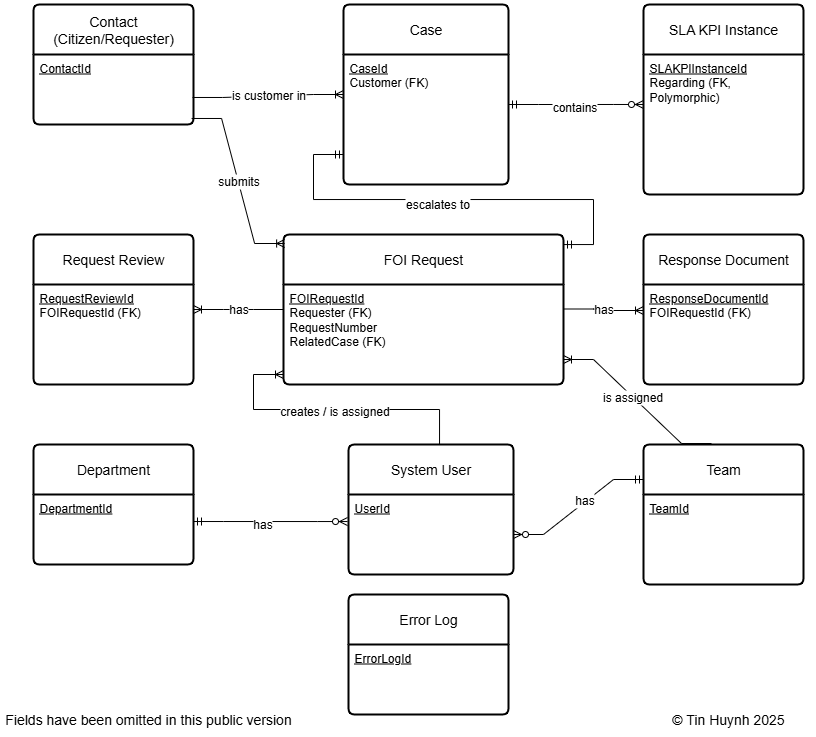

The diagram above was exported from draw.io. Its source (the exported page's mxGraphModel, read from the mxfile embedded in the PNG):
<mxGraphModel dx="1426" dy="743" grid="1" gridSize="10" guides="1" tooltips="1" connect="1" arrows="1" fold="1" page="1" pageScale="1" pageWidth="850" pageHeight="1100" math="0" shadow="0">
  <root>
    <mxCell id="0" />
    <mxCell id="1" parent="0" />
    <mxCell id="ev--yAbTk3mxwYvq-0sp-1" value="FOI Request" style="swimlane;childLayout=stackLayout;horizontal=1;startSize=50;horizontalStack=0;rounded=1;fontSize=14;fontStyle=0;strokeWidth=2;resizeParent=0;resizeLast=1;shadow=0;dashed=0;align=center;arcSize=4;whiteSpace=wrap;html=1;" vertex="1" parent="1">
      <mxGeometry x="840" y="810" width="280" height="150" as="geometry">
        <mxRectangle x="345" y="40" width="80" height="50" as="alternateBounds" />
      </mxGeometry>
    </mxCell>
    <mxCell id="ev--yAbTk3mxwYvq-0sp-2" value="&lt;u&gt;FOIRequestId&lt;/u&gt;&amp;nbsp; &amp;nbsp; &amp;nbsp; &amp;nbsp; &amp;nbsp; &amp;nbsp;&amp;nbsp;&lt;br&gt;Requester (FK)&amp;nbsp; &amp;nbsp; &amp;nbsp; &amp;nbsp; &amp;nbsp;&amp;nbsp;&lt;div&gt;RequestNumber&lt;/div&gt;&lt;div&gt;RelatedCase (FK)&amp;nbsp; &amp;nbsp; &amp;nbsp;&amp;nbsp;&lt;/div&gt;" style="align=left;strokeColor=none;fillColor=none;spacingLeft=4;spacingRight=4;fontSize=12;verticalAlign=top;resizable=0;rotatable=0;part=1;html=1;whiteSpace=wrap;" vertex="1" parent="ev--yAbTk3mxwYvq-0sp-1">
      <mxGeometry y="50" width="280" height="100" as="geometry" />
    </mxCell>
    <mxCell id="ev--yAbTk3mxwYvq-0sp-3" value="Contact (Citizen/Requester)" style="swimlane;childLayout=stackLayout;horizontal=1;startSize=50;horizontalStack=0;rounded=1;fontSize=14;fontStyle=0;strokeWidth=2;resizeParent=0;resizeLast=1;shadow=0;dashed=0;align=center;arcSize=4;whiteSpace=wrap;html=1;" vertex="1" parent="1">
      <mxGeometry x="590" y="580" width="160" height="120" as="geometry">
        <mxRectangle x="345" y="40" width="80" height="50" as="alternateBounds" />
      </mxGeometry>
    </mxCell>
    <mxCell id="ev--yAbTk3mxwYvq-0sp-4" value="&lt;u&gt;ContactId&lt;/u&gt;&lt;div&gt;&lt;br/&gt;&lt;/div&gt;" style="align=left;strokeColor=none;fillColor=none;spacingLeft=4;spacingRight=4;fontSize=12;verticalAlign=top;resizable=0;rotatable=0;part=1;html=1;whiteSpace=wrap;" vertex="1" parent="ev--yAbTk3mxwYvq-0sp-3">
      <mxGeometry y="50" width="160" height="70" as="geometry" />
    </mxCell>
    <mxCell id="ev--yAbTk3mxwYvq-0sp-5" value="Error Log" style="swimlane;childLayout=stackLayout;horizontal=1;startSize=50;horizontalStack=0;rounded=1;fontSize=14;fontStyle=0;strokeWidth=2;resizeParent=0;resizeLast=1;shadow=0;dashed=0;align=center;arcSize=4;whiteSpace=wrap;html=1;" vertex="1" parent="1">
      <mxGeometry x="905" y="1170" width="160" height="120" as="geometry">
        <mxRectangle x="345" y="40" width="80" height="50" as="alternateBounds" />
      </mxGeometry>
    </mxCell>
    <mxCell id="ev--yAbTk3mxwYvq-0sp-6" value="&lt;u&gt;ErrorLogId&lt;/u&gt;&lt;div&gt;&lt;br/&gt;&lt;/div&gt;" style="align=left;strokeColor=none;fillColor=none;spacingLeft=4;spacingRight=4;fontSize=12;verticalAlign=top;resizable=0;rotatable=0;part=1;html=1;whiteSpace=wrap;" vertex="1" parent="ev--yAbTk3mxwYvq-0sp-5">
      <mxGeometry y="50" width="160" height="70" as="geometry" />
    </mxCell>
    <mxCell id="ev--yAbTk3mxwYvq-0sp-7" value="System User" style="swimlane;childLayout=stackLayout;horizontal=1;startSize=50;horizontalStack=0;rounded=1;fontSize=14;fontStyle=0;strokeWidth=2;resizeParent=0;resizeLast=1;shadow=0;dashed=0;align=center;arcSize=4;whiteSpace=wrap;html=1;" vertex="1" parent="1">
      <mxGeometry x="905" y="1020" width="165" height="130" as="geometry">
        <mxRectangle x="345" y="40" width="80" height="50" as="alternateBounds" />
      </mxGeometry>
    </mxCell>
    <mxCell id="ev--yAbTk3mxwYvq-0sp-8" value="&lt;u&gt;UserId&lt;/u&gt;&lt;div&gt;&lt;br/&gt;&lt;/div&gt;" style="align=left;strokeColor=none;fillColor=none;spacingLeft=4;spacingRight=4;fontSize=12;verticalAlign=top;resizable=0;rotatable=0;part=1;html=1;whiteSpace=wrap;" vertex="1" parent="ev--yAbTk3mxwYvq-0sp-7">
      <mxGeometry y="50" width="165" height="80" as="geometry" />
    </mxCell>
    <mxCell id="ev--yAbTk3mxwYvq-0sp-9" value="Department" style="swimlane;childLayout=stackLayout;horizontal=1;startSize=50;horizontalStack=0;rounded=1;fontSize=14;fontStyle=0;strokeWidth=2;resizeParent=0;resizeLast=1;shadow=0;dashed=0;align=center;arcSize=4;whiteSpace=wrap;html=1;" vertex="1" parent="1">
      <mxGeometry x="590" y="1020" width="160" height="120" as="geometry">
        <mxRectangle x="345" y="40" width="80" height="50" as="alternateBounds" />
      </mxGeometry>
    </mxCell>
    <mxCell id="ev--yAbTk3mxwYvq-0sp-10" value="&lt;u&gt;DepartmentId&lt;/u&gt;&lt;div&gt;&lt;br/&gt;&lt;/div&gt;" style="align=left;strokeColor=none;fillColor=none;spacingLeft=4;spacingRight=4;fontSize=12;verticalAlign=top;resizable=0;rotatable=0;part=1;html=1;whiteSpace=wrap;" vertex="1" parent="ev--yAbTk3mxwYvq-0sp-9">
      <mxGeometry y="50" width="160" height="70" as="geometry" />
    </mxCell>
    <mxCell id="ev--yAbTk3mxwYvq-0sp-11" value="Request Review" style="swimlane;childLayout=stackLayout;horizontal=1;startSize=50;horizontalStack=0;rounded=1;fontSize=14;fontStyle=0;strokeWidth=2;resizeParent=0;resizeLast=1;shadow=0;dashed=0;align=center;arcSize=4;whiteSpace=wrap;html=1;" vertex="1" parent="1">
      <mxGeometry x="590" y="810" width="160" height="150" as="geometry">
        <mxRectangle x="345" y="40" width="80" height="50" as="alternateBounds" />
      </mxGeometry>
    </mxCell>
    <mxCell id="ev--yAbTk3mxwYvq-0sp-12" value="&lt;u&gt;RequestReviewId&lt;/u&gt;&lt;br&gt;&lt;div&gt;FOIRequestId (FK)&lt;/div&gt;" style="align=left;strokeColor=none;fillColor=none;spacingLeft=4;spacingRight=4;fontSize=12;verticalAlign=top;resizable=0;rotatable=0;part=1;html=1;whiteSpace=wrap;" vertex="1" parent="ev--yAbTk3mxwYvq-0sp-11">
      <mxGeometry y="50" width="160" height="100" as="geometry" />
    </mxCell>
    <mxCell id="ev--yAbTk3mxwYvq-0sp-13" value="Response Document" style="swimlane;childLayout=stackLayout;horizontal=1;startSize=50;horizontalStack=0;rounded=1;fontSize=14;fontStyle=0;strokeWidth=2;resizeParent=0;resizeLast=1;shadow=0;dashed=0;align=center;arcSize=4;whiteSpace=wrap;html=1;" vertex="1" parent="1">
      <mxGeometry x="1200" y="810" width="160" height="150" as="geometry">
        <mxRectangle x="345" y="40" width="80" height="50" as="alternateBounds" />
      </mxGeometry>
    </mxCell>
    <mxCell id="ev--yAbTk3mxwYvq-0sp-14" value="&lt;u&gt;ResponseDocumentId&lt;/u&gt;&lt;br&gt;&lt;div&gt;FOIRequestId (FK)&lt;br&gt;&lt;/div&gt;" style="align=left;strokeColor=none;fillColor=none;spacingLeft=4;spacingRight=4;fontSize=12;verticalAlign=top;resizable=0;rotatable=0;part=1;html=1;whiteSpace=wrap;" vertex="1" parent="ev--yAbTk3mxwYvq-0sp-13">
      <mxGeometry y="50" width="160" height="100" as="geometry" />
    </mxCell>
    <mxCell id="ev--yAbTk3mxwYvq-0sp-15" value="Team" style="swimlane;childLayout=stackLayout;horizontal=1;startSize=50;horizontalStack=0;rounded=1;fontSize=14;fontStyle=0;strokeWidth=2;resizeParent=0;resizeLast=1;shadow=0;dashed=0;align=center;arcSize=4;whiteSpace=wrap;html=1;" vertex="1" parent="1">
      <mxGeometry x="1200" y="1020" width="160" height="140" as="geometry">
        <mxRectangle x="345" y="40" width="80" height="50" as="alternateBounds" />
      </mxGeometry>
    </mxCell>
    <mxCell id="ev--yAbTk3mxwYvq-0sp-16" value="&lt;u&gt;TeamId&lt;/u&gt;&lt;div&gt;&lt;br/&gt;&lt;/div&gt;" style="align=left;strokeColor=none;fillColor=none;spacingLeft=4;spacingRight=4;fontSize=12;verticalAlign=top;resizable=0;rotatable=0;part=1;html=1;whiteSpace=wrap;" vertex="1" parent="ev--yAbTk3mxwYvq-0sp-15">
      <mxGeometry y="50" width="160" height="90" as="geometry" />
    </mxCell>
    <mxCell id="ev--yAbTk3mxwYvq-0sp-17" value="Case" style="swimlane;childLayout=stackLayout;horizontal=1;startSize=50;horizontalStack=0;rounded=1;fontSize=14;fontStyle=0;strokeWidth=2;resizeParent=0;resizeLast=1;shadow=0;dashed=0;align=center;arcSize=4;whiteSpace=wrap;html=1;" vertex="1" parent="1">
      <mxGeometry x="900" y="580" width="165" height="180" as="geometry">
        <mxRectangle x="345" y="40" width="80" height="50" as="alternateBounds" />
      </mxGeometry>
    </mxCell>
    <mxCell id="ev--yAbTk3mxwYvq-0sp-18" value="&lt;u&gt;CaseId&lt;/u&gt;&lt;div&gt;&lt;span style=&quot;background-color: transparent; color: light-dark(rgb(0, 0, 0), rgb(255, 255, 255));&quot;&gt;Customer (FK)&lt;/span&gt;&lt;/div&gt;&lt;div&gt;&lt;br&gt;&lt;/div&gt;" style="align=left;strokeColor=none;fillColor=none;spacingLeft=4;spacingRight=4;fontSize=12;verticalAlign=top;resizable=0;rotatable=0;part=1;html=1;whiteSpace=wrap;" vertex="1" parent="ev--yAbTk3mxwYvq-0sp-17">
      <mxGeometry y="50" width="165" height="130" as="geometry" />
    </mxCell>
    <mxCell id="ev--yAbTk3mxwYvq-0sp-19" value="SLA KPI Instance" style="swimlane;childLayout=stackLayout;horizontal=1;startSize=50;horizontalStack=0;rounded=1;fontSize=14;fontStyle=0;strokeWidth=2;resizeParent=0;resizeLast=1;shadow=0;dashed=0;align=center;arcSize=4;whiteSpace=wrap;html=1;" vertex="1" parent="1">
      <mxGeometry x="1200" y="580" width="160" height="190" as="geometry">
        <mxRectangle x="345" y="40" width="80" height="50" as="alternateBounds" />
      </mxGeometry>
    </mxCell>
    <mxCell id="ev--yAbTk3mxwYvq-0sp-20" value="&lt;u&gt;SLAKPIInstanceId&lt;/u&gt;&lt;br&gt;Regarding (FK, Polymorphic)&lt;div&gt;&lt;br&gt;&lt;/div&gt;" style="align=left;strokeColor=none;fillColor=none;spacingLeft=4;spacingRight=4;fontSize=12;verticalAlign=top;resizable=0;rotatable=0;part=1;html=1;whiteSpace=wrap;" vertex="1" parent="ev--yAbTk3mxwYvq-0sp-19">
      <mxGeometry y="50" width="160" height="140" as="geometry" />
    </mxCell>
    <mxCell id="ev--yAbTk3mxwYvq-0sp-21" value="is customer in" style="edgeStyle=entityRelationEdgeStyle;fontSize=12;html=1;endArrow=ERoneToMany;rounded=0;entryX=0;entryY=0.5;entryDx=0;entryDy=0;exitX=0.994;exitY=0.614;exitDx=0;exitDy=0;exitPerimeter=0;" edge="1" parent="1" source="ev--yAbTk3mxwYvq-0sp-4" target="ev--yAbTk3mxwYvq-0sp-17">
      <mxGeometry width="100" height="100" relative="1" as="geometry">
        <mxPoint x="750" y="680" as="sourcePoint" />
        <mxPoint x="850" y="580" as="targetPoint" />
      </mxGeometry>
    </mxCell>
    <mxCell id="ev--yAbTk3mxwYvq-0sp-22" value="submits" style="edgeStyle=entityRelationEdgeStyle;fontSize=12;html=1;endArrow=ERoneToMany;rounded=0;entryX=0.004;entryY=0.06;entryDx=0;entryDy=0;exitX=0.988;exitY=0.914;exitDx=0;exitDy=0;exitPerimeter=0;entryPerimeter=0;" edge="1" parent="1" source="ev--yAbTk3mxwYvq-0sp-4" target="ev--yAbTk3mxwYvq-0sp-1">
      <mxGeometry width="100" height="100" relative="1" as="geometry">
        <mxPoint x="830" y="753" as="sourcePoint" />
        <mxPoint x="986" y="750" as="targetPoint" />
      </mxGeometry>
    </mxCell>
    <mxCell id="ev--yAbTk3mxwYvq-0sp-23" value="has" style="edgeStyle=entityRelationEdgeStyle;fontSize=12;html=1;endArrow=ERoneToMany;rounded=0;entryX=1;entryY=0.25;entryDx=0;entryDy=0;exitX=0;exitY=0.5;exitDx=0;exitDy=0;" edge="1" parent="1" source="ev--yAbTk3mxwYvq-0sp-1" target="ev--yAbTk3mxwYvq-0sp-12">
      <mxGeometry width="100" height="100" relative="1" as="geometry">
        <mxPoint x="830" y="1120" as="sourcePoint" />
        <mxPoint x="923" y="1245" as="targetPoint" />
      </mxGeometry>
    </mxCell>
    <mxCell id="ev--yAbTk3mxwYvq-0sp-24" value="has" style="edgeStyle=entityRelationEdgeStyle;fontSize=12;html=1;endArrow=ERoneToMany;rounded=0;exitX=1;exitY=0.37;exitDx=0;exitDy=0;exitPerimeter=0;" edge="1" parent="1">
      <mxGeometry width="100" height="100" relative="1" as="geometry">
        <mxPoint x="1120" y="884.5" as="sourcePoint" />
        <mxPoint x="1200" y="886" as="targetPoint" />
        <Array as="points">
          <mxPoint x="1140" y="867.5" />
          <mxPoint x="1220" y="887.5" />
        </Array>
      </mxGeometry>
    </mxCell>
    <mxCell id="ev--yAbTk3mxwYvq-0sp-25" value="" style="edgeStyle=entityRelationEdgeStyle;fontSize=12;html=1;endArrow=ERzeroToMany;startArrow=ERmandOne;rounded=0;entryX=-0.006;entryY=0.338;entryDx=0;entryDy=0;entryPerimeter=0;exitX=1;exitY=0.386;exitDx=0;exitDy=0;exitPerimeter=0;" edge="1" parent="1" source="ev--yAbTk3mxwYvq-0sp-10" target="ev--yAbTk3mxwYvq-0sp-8">
      <mxGeometry width="100" height="100" relative="1" as="geometry">
        <mxPoint x="750" y="1068" as="sourcePoint" />
        <mxPoint x="850" y="970" as="targetPoint" />
      </mxGeometry>
    </mxCell>
    <mxCell id="ev--yAbTk3mxwYvq-0sp-26" value="has" style="edgeLabel;html=1;align=center;verticalAlign=middle;resizable=0;points=[];fontSize=12;" connectable="0" vertex="1" parent="ev--yAbTk3mxwYvq-0sp-25">
      <mxGeometry x="-0.1097" y="-2" relative="1" as="geometry">
        <mxPoint as="offset" />
      </mxGeometry>
    </mxCell>
    <mxCell id="ev--yAbTk3mxwYvq-0sp-27" value="" style="edgeStyle=entityRelationEdgeStyle;fontSize=12;html=1;endArrow=ERoneToMany;rounded=0;exitX=0.319;exitY=0;exitDx=0;exitDy=0;exitPerimeter=0;" edge="1" parent="1">
      <mxGeometry width="100" height="100" relative="1" as="geometry">
        <mxPoint x="966.04" y="1020" as="sourcePoint" />
        <mxPoint x="840" y="950" as="targetPoint" />
        <Array as="points">
          <mxPoint x="1030" y="990" />
          <mxPoint x="980" y="1000" />
          <mxPoint x="980" y="1010" />
          <mxPoint x="1080" y="980" />
          <mxPoint x="850" y="950" />
        </Array>
      </mxGeometry>
    </mxCell>
    <mxCell id="ev--yAbTk3mxwYvq-0sp-28" value="creates / is assigned" style="edgeLabel;html=1;align=center;verticalAlign=middle;resizable=0;points=[];fontSize=12;" connectable="0" vertex="1" parent="ev--yAbTk3mxwYvq-0sp-27">
      <mxGeometry x="0.0824" y="1" relative="1" as="geometry">
        <mxPoint as="offset" />
      </mxGeometry>
    </mxCell>
    <mxCell id="ev--yAbTk3mxwYvq-0sp-29" value="" style="edgeStyle=entityRelationEdgeStyle;fontSize=12;html=1;endArrow=ERzeroToMany;startArrow=ERmandOne;rounded=0;entryX=1;entryY=0.5;entryDx=0;entryDy=0;exitX=0;exitY=0.25;exitDx=0;exitDy=0;" edge="1" parent="1" source="ev--yAbTk3mxwYvq-0sp-15" target="ev--yAbTk3mxwYvq-0sp-8">
      <mxGeometry width="100" height="100" relative="1" as="geometry">
        <mxPoint x="1065" y="1100" as="sourcePoint" />
        <mxPoint x="1220" y="1101" as="targetPoint" />
        <Array as="points">
          <mxPoint x="1110" y="1090" />
          <mxPoint x="1110" y="1090" />
        </Array>
      </mxGeometry>
    </mxCell>
    <mxCell id="ev--yAbTk3mxwYvq-0sp-30" value="has" style="edgeLabel;html=1;align=center;verticalAlign=middle;resizable=0;points=[];fontSize=12;" connectable="0" vertex="1" parent="ev--yAbTk3mxwYvq-0sp-29">
      <mxGeometry x="-0.1097" y="-2" relative="1" as="geometry">
        <mxPoint as="offset" />
      </mxGeometry>
    </mxCell>
    <mxCell id="ev--yAbTk3mxwYvq-0sp-31" value="" style="edgeStyle=entityRelationEdgeStyle;fontSize=12;html=1;endArrow=ERzeroToMany;startArrow=ERmandOne;rounded=0;entryX=0;entryY=0.357;entryDx=0;entryDy=0;entryPerimeter=0;" edge="1" parent="1" target="ev--yAbTk3mxwYvq-0sp-20">
      <mxGeometry width="100" height="100" relative="1" as="geometry">
        <mxPoint x="1065" y="680" as="sourcePoint" />
        <mxPoint x="1165" y="580" as="targetPoint" />
      </mxGeometry>
    </mxCell>
    <mxCell id="ev--yAbTk3mxwYvq-0sp-32" value="&lt;font style=&quot;font-size: 12px;&quot;&gt;contains&lt;/font&gt;" style="edgeLabel;html=1;align=center;verticalAlign=middle;resizable=0;points=[];" connectable="0" vertex="1" parent="ev--yAbTk3mxwYvq-0sp-31">
      <mxGeometry x="-0.0328" y="-3" relative="1" as="geometry">
        <mxPoint as="offset" />
      </mxGeometry>
    </mxCell>
    <mxCell id="ev--yAbTk3mxwYvq-0sp-33" value="" style="edgeStyle=entityRelationEdgeStyle;fontSize=12;html=1;endArrow=ERmandOne;startArrow=ERmandOne;rounded=0;exitX=1;exitY=0.067;exitDx=0;exitDy=0;exitPerimeter=0;" edge="1" parent="1" source="ev--yAbTk3mxwYvq-0sp-1">
      <mxGeometry width="100" height="100" relative="1" as="geometry">
        <mxPoint x="1020" y="810" as="sourcePoint" />
        <mxPoint x="900" y="730" as="targetPoint" />
      </mxGeometry>
    </mxCell>
    <mxCell id="ev--yAbTk3mxwYvq-0sp-34" value="&lt;font style=&quot;font-size: 12px;&quot;&gt;escalates to&lt;/font&gt;" style="edgeLabel;html=1;align=center;verticalAlign=middle;resizable=0;points=[];" connectable="0" vertex="1" parent="ev--yAbTk3mxwYvq-0sp-33">
      <mxGeometry x="0.0791" y="4" relative="1" as="geometry">
        <mxPoint as="offset" />
      </mxGeometry>
    </mxCell>
    <mxCell id="ev--yAbTk3mxwYvq-0sp-35" value="" style="edgeStyle=entityRelationEdgeStyle;fontSize=12;html=1;endArrow=ERoneToMany;rounded=0;exitX=0.425;exitY=-0.007;exitDx=0;exitDy=0;exitPerimeter=0;entryX=1;entryY=0.75;entryDx=0;entryDy=0;" edge="1" parent="1" source="ev--yAbTk3mxwYvq-0sp-15" target="ev--yAbTk3mxwYvq-0sp-2">
      <mxGeometry width="100" height="100" relative="1" as="geometry">
        <mxPoint x="1260" y="1010" as="sourcePoint" />
        <mxPoint x="1170" y="930" as="targetPoint" />
        <Array as="points">
          <mxPoint x="1380" y="1010" />
          <mxPoint x="1360" y="970" />
          <mxPoint x="1310" y="980" />
          <mxPoint x="1310" y="990" />
          <mxPoint x="1410" y="960" />
          <mxPoint x="1180" y="930" />
        </Array>
      </mxGeometry>
    </mxCell>
    <mxCell id="ev--yAbTk3mxwYvq-0sp-36" value="is assigned" style="edgeLabel;html=1;align=center;verticalAlign=middle;resizable=0;points=[];fontSize=12;" connectable="0" vertex="1" parent="ev--yAbTk3mxwYvq-0sp-35">
      <mxGeometry x="0.0824" y="1" relative="1" as="geometry">
        <mxPoint as="offset" />
      </mxGeometry>
    </mxCell>
    <mxCell id="ev--yAbTk3mxwYvq-0sp-37" value="Fields have been omitted in this public version" style="text;strokeColor=none;align=center;fillColor=none;html=1;verticalAlign=middle;whiteSpace=wrap;rounded=0;fontSize=14;" vertex="1" parent="1">
      <mxGeometry x="560" y="1280" width="290" height="30" as="geometry" />
    </mxCell>
    <mxCell id="ev--yAbTk3mxwYvq-0sp-38" value="© Tin Huynh 2025" style="text;strokeColor=none;align=center;fillColor=none;html=1;verticalAlign=middle;whiteSpace=wrap;rounded=0;fontSize=14;" vertex="1" parent="1">
      <mxGeometry x="1200" y="1280" width="170" height="30" as="geometry" />
    </mxCell>
  </root>
</mxGraphModel>